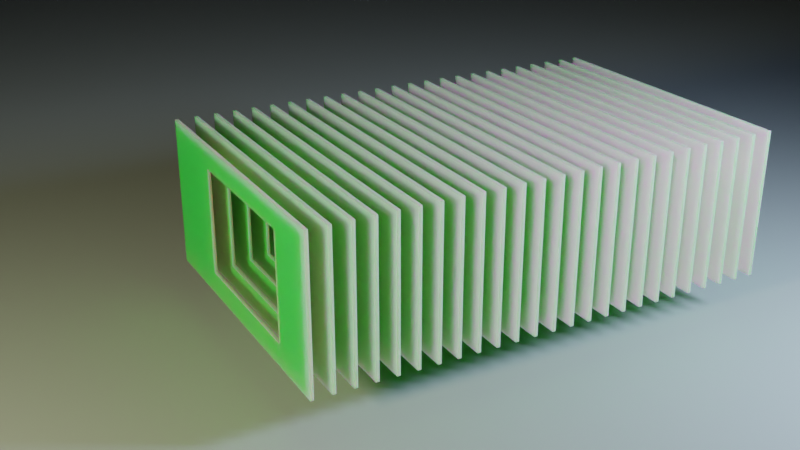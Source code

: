 # Source: blender_boat_nodes.blend  (saved by Blender 3.1.7; exported with 4.5.12 LTS)
import bpy
from mathutils import Matrix  # noqa: F401  (used for matrix-valued properties, if any)

bpy.ops.wm.read_factory_settings(use_empty=True)
scene = bpy.context.scene
scene.name = 'working'

# ---- collections
col_collection = bpy.data.collections.new('Collection'); scene.collection.children.link(col_collection)
col_chine_curves = bpy.data.collections.new('chine_curves'); col_collection.children.link(col_chine_curves)
col_longitudals = bpy.data.collections.new('longitudals'); col_collection.children.link(col_longitudals)
col_scene = bpy.data.collections.new('scene'); scene.collection.children.link(col_scene)

# ---- materials (node trees are filled in below, after node groups)
mat_hull_base = bpy.data.materials.new('hull_base')
mat_hull_base.diffuse_color = (0.8, 0.08261, 0.1065, 1.0)
mat_bulkhead = bpy.data.materials.new('bulkhead')
mat_bulkhead.diffuse_color = (0.07601, 0.8, 0.0598, 1.0)
mat_bulkhead_cutout = bpy.data.materials.new('bulkhead_cutout')
mat_bulkhead_cutout.diffuse_color = (0.4107, 0.8, 0.5041, 1.0)
mat_cutter = bpy.data.materials.new('cutter')
mat_cutter.alpha_threshold = 0.0
mat_cutter.diffuse_color = (0.663, 0.8, 0.05381, 1.0)
mat_cutter.line_color = (0.0, 0.0, 0.0, 1.0)
mat_longitudal = bpy.data.materials.new('longitudal')
mat_longitudal.diffuse_color = (0.2361, 0.7725, 0.8, 1.0)
mat_material_001 = bpy.data.materials.new('Material.001')
mat_material = bpy.data.materials.new('Material')
mat_backdrop_001 = bpy.data.materials.new('backdrop.001')
mat_backdrop_001.diffuse_color = (0.6, 0.6, 0.6, 1.0)

# ---- node groups
ng_combined_hull = bpy.data.node_groups.new('combined_hull', 'GeometryNodeTree')
_s = ng_combined_hull.interface.new_socket(name='Geometry', in_out='OUTPUT', socket_type='NodeSocketGeometry')
_s = ng_combined_hull.interface.new_socket(name='Geometry', in_out='INPUT', socket_type='NodeSocketGeometry')
ng_combined_hull.is_modifier = True
# nodes of 'combined_hull' reference scene objects; filled in after objects exist
ng_bulkhead_base = bpy.data.node_groups.new('bulkhead_base', 'GeometryNodeTree')
_s = ng_bulkhead_base.interface.new_socket(name='Geometry', in_out='OUTPUT', socket_type='NodeSocketGeometry')
_s = ng_bulkhead_base.interface.new_socket(name='Thickness', in_out='INPUT', socket_type='NodeSocketFloat')
_s.default_value = 0.2
_s = ng_bulkhead_base.interface.new_socket(name='Count', in_out='INPUT', socket_type='NodeSocketInt')
_s.min_value = 1
_s.max_value = 256
_s = ng_bulkhead_base.interface.new_socket(name='StartX', in_out='INPUT', socket_type='NodeSocketFloat')
_s.default_value = -6.0
_s = ng_bulkhead_base.interface.new_socket(name='Spacing', in_out='INPUT', socket_type='NodeSocketFloat')
_s = ng_bulkhead_base.interface.new_socket(name='Width', in_out='INPUT', socket_type='NodeSocketFloat')
_s.default_value = 5.0
_s = ng_bulkhead_base.interface.new_socket(name='Height', in_out='INPUT', socket_type='NodeSocketFloat')
_s.default_value = 3.0
ng_bulkhead_base.is_modifier = True
_N = ng_bulkhead_base.nodes; _L = ng_bulkhead_base.links
n0 = _N.new('GeometryNodeStoreNamedAttribute'); n0.name = 'Store Named Attribute'; n0.location = (-678, -1)
n0.data_type = 'FLOAT_VECTOR'
n0.domain = 'CORNER'
n0.inputs[2].default_value = 'uv_map'
n1 = _N.new('GeometryNodeTransform'); n1.name = 'Transform'; n1.location = (151, 325)
n1.inputs[1].default_value = (0.0, 0.2, 0.0)
n2 = _N.new('GeometryNodeSetMaterial'); n2.name = 'Set Material'; n2.location = (337, 402)
n2.inputs[2].default_value = mat_bulkhead
n3 = _N.new('GeometryNodeRealizeInstances'); n3.name = 'Realize Instances'; n3.location = (-41, 291)
n4 = _N.new('GeometryNodeInstanceOnPoints'); n4.name = 'Instance on Points'; n4.location = (-271, 277)
n5 = _N.new('GeometryNodeTransform'); n5.name = 'Transform.001'; n5.location = (-496, 99)
n5.inputs[1].default_value = (0.0, -0.4, 0.0)
n6 = _N.new('GeometryNodeViewer'); n6.name = 'Viewer'; n6.location = (-276, 383)
n6.domain = 'POINT'
n7 = _N.new('GeometryNodeMeshCube'); n7.name = 'Cube'; n7.location = (-703, -1)
n8 = _N.new('ShaderNodeCombineXYZ'); n8.name = 'Combine XYZ'; n8.location = (-910, 55)
n9 = _N.new('GeometryNodeMeshLine'); n9.name = 'Mesh Line'; n9.location = (-699, 324)
n10 = _N.new('NodeGroupInput'); n10.name = 'Group Input'; n10.location = (-1233, 263)
n11 = _N.new('GeometryNodeJoinGeometry'); n11.name = 'Join Geometry'; n11.location = (548, 431)
n12 = _N.new('NodeGroupOutput'); n12.name = 'Group Output'; n12.location = (759, 469)
n13 = _N.new('ShaderNodeCombineXYZ'); n13.name = 'Combine XYZ.001'; n13.location = (-956, 369)
n14 = _N.new('ShaderNodeCombineXYZ'); n14.name = 'Combine XYZ.002'; n14.location = (-898, 200)
_L.new(n1.outputs[0], n2.inputs[0])
_L.new(n9.outputs[0], n4.inputs[0])
_L.new(n9.outputs[0], n6.inputs[0])
_L.new(n4.outputs[0], n3.inputs[0])
_L.new(n3.outputs[0], n1.inputs[0])
_L.new(n11.outputs[0], n12.inputs[0])
_L.new(n5.outputs[0], n4.inputs[2])
_L.new(n0.outputs[0], n5.inputs[0])
_L.new(n2.outputs[0], n11.inputs[0])
_L.new(n10.outputs[0], n8.inputs[0])
_L.new(n10.outputs[4], n8.inputs[1])
_L.new(n10.outputs[5], n8.inputs[2])
_L.new(n8.outputs[0], n7.inputs[0])
_L.new(n10.outputs[1], n9.inputs[0])
_L.new(n13.outputs[0], n9.inputs[2])
_L.new(n10.outputs[2], n13.inputs[0])
_L.new(n10.outputs[3], n14.inputs[0])
_L.new(n14.outputs[0], n9.inputs[3])
_L.new(n7.outputs[0], n0.inputs[0])
_L.new(n7.outputs[1], n0.inputs[3])
n12.is_active_output = True
ng_bulkhead_cutout_core = bpy.data.node_groups.new('bulkhead_cutout_core', 'GeometryNodeTree')
_s = ng_bulkhead_cutout_core.interface.new_socket(name='Geometry', in_out='OUTPUT', socket_type='NodeSocketGeometry')
_s = ng_bulkhead_cutout_core.interface.new_socket(name='MyValue', in_out='OUTPUT', socket_type='NodeSocketInt')
_s = ng_bulkhead_cutout_core.interface.new_socket(name='Geometry', in_out='INPUT', socket_type='NodeSocketGeometry')
ng_bulkhead_cutout_core.is_modifier = True
# nodes of 'bulkhead_cutout_core' reference scene objects; filled in after objects exist
ng_hull_cut_curve = bpy.data.node_groups.new('hull_cut_curve', 'GeometryNodeTree')
_s = ng_hull_cut_curve.interface.new_socket(name='Curve', in_out='OUTPUT', socket_type='NodeSocketGeometry')
_s = ng_hull_cut_curve.interface.new_socket(name='Length', in_out='INPUT', socket_type='NodeSocketFloat')
_s.default_value = 1.5
_s.min_value = -1e+04
_s.max_value = 1e+04
_s = ng_hull_cut_curve.interface.new_socket(name='Width', in_out='INPUT', socket_type='NodeSocketFloat')
_s.default_value = 2.0
_s.min_value = -1e+04
_s.max_value = 1e+04
ng_hull_cut_curve.is_modifier = True
_N = ng_hull_cut_curve.nodes; _L = ng_hull_cut_curve.links
n0 = _N.new('GeometryNodeCurvePrimitiveBezierSegment'); n0.name = 'Bezier Segment'; n0.location = (487, 157)
n1 = _N.new('ShaderNodeCombineXYZ'); n1.name = 'Combine XYZ.001'; n1.location = (202, -289)
n2 = _N.new('ShaderNodeCombineXYZ'); n2.name = 'Combine XYZ'; n2.location = (239, 257)
n3 = _N.new('ShaderNodeCombineXYZ'); n3.name = 'Combine XYZ.003'; n3.location = (199, -48)
n4 = _N.new('ShaderNodeMath'); n4.name = 'Math.001'; n4.location = (-29, 308)
n4.operation = 'SUBTRACT'
n4.inputs[0].default_value = 0.0
n5 = _N.new('ShaderNodeMath'); n5.name = 'Math.003'; n5.location = (21, 109)
n5.operation = 'SUBTRACT'
n5.inputs[0].default_value = 0.0
n6 = _N.new('ShaderNodeMath'); n6.name = 'Math'; n6.location = (-289, 199)
n6.operation = 'MULTIPLY'
n7 = _N.new('NodeGroupOutput'); n7.name = 'Group Output'; n7.location = (735, 44)
n8 = _N.new('ShaderNodeCombineXYZ'); n8.name = 'Combine XYZ.002'; n8.location = (214, 109)
n9 = _N.new('NodeGroupInput'); n9.name = 'Group Input'; n9.location = (-640, 67)
n10 = _N.new('ShaderNodeMath'); n10.name = 'Math.002'; n10.location = (-300, -79)
n10.operation = 'MULTIPLY'
n10.inputs[0].default_value = 0.3
_L.new(n0.outputs[0], n7.inputs[0])
_L.new(n6.outputs[0], n4.inputs[1])
_L.new(n4.outputs[0], n2.inputs[0])
_L.new(n2.outputs[0], n0.inputs[1])
_L.new(n6.outputs[0], n1.inputs[0])
_L.new(n1.outputs[0], n0.inputs[4])
_L.new(n8.outputs[0], n0.inputs[2])
_L.new(n3.outputs[0], n0.inputs[3])
_L.new(n10.outputs[0], n3.inputs[0])
_L.new(n10.outputs[0], n5.inputs[1])
_L.new(n5.outputs[0], n8.inputs[0])
_L.new(n9.outputs[1], n8.inputs[1])
_L.new(n9.outputs[1], n3.inputs[1])
_L.new(n9.outputs[0], n10.inputs[1])
_L.new(n9.outputs[0], n6.inputs[1])
n7.is_active_output = True
ng_hull_curve_cutter = bpy.data.node_groups.new('hull_curve_cutter', 'GeometryNodeTree')
_s = ng_hull_curve_cutter.interface.new_socket(name='Instances', in_out='OUTPUT', socket_type='NodeSocketGeometry')
_s = ng_hull_curve_cutter.interface.new_socket(name='Length', in_out='INPUT', socket_type='NodeSocketFloat')
_s.default_value = 1.5
_s.min_value = -1e+04
_s.max_value = 1e+04
_s = ng_hull_curve_cutter.interface.new_socket(name='Width', in_out='INPUT', socket_type='NodeSocketFloat')
_s.default_value = 2.0
_s.min_value = -1e+04
_s.max_value = 1e+04
_s = ng_hull_curve_cutter.interface.new_socket(name='Thickness', in_out='INPUT', socket_type='NodeSocketFloat')
_s.subtype = 'DISTANCE'
_s.default_value = 1.7
_s.min_value = 0.0
_s = ng_hull_curve_cutter.interface.new_socket(name='Height', in_out='INPUT', socket_type='NodeSocketFloat')
_s.subtype = 'DISTANCE'
_s.default_value = 4.0
_s.min_value = 0.0
_s = ng_hull_curve_cutter.interface.new_socket(name='Degrees', in_out='INPUT', socket_type='NodeSocketFloat')
_s.default_value = 0.5
_s.min_value = -1e+04
_s.max_value = 1e+04
ng_hull_curve_cutter.is_modifier = True
_N = ng_hull_curve_cutter.nodes; _L = ng_hull_curve_cutter.links
n0 = _N.new('GeometryNodeStoreNamedAttribute'); n0.name = 'Store Named Attribute'; n0.location = (-765, -387)
n0.data_type = 'FLOAT_VECTOR'
n0.domain = 'CORNER'
n0.inputs[2].default_value = 'uv_map'
n1 = _N.new('GeometryNodeMeshGrid'); n1.name = 'Grid'; n1.location = (-790, -387)
n1.inputs[2].default_value = 2
n1.inputs[3].default_value = 2
n2 = _N.new('GeometryNodeTransform'); n2.name = 'Transform'; n2.location = (-129, 409)
n3 = _N.new('ShaderNodeMath'); n3.name = 'Math.001'; n3.location = (-686, 114)
n3.operation = 'RADIANS'
n4 = _N.new('ShaderNodeCombineXYZ'); n4.name = 'Combine XYZ.001'; n4.location = (-470, 100)
n5 = _N.new('GeometryNodeCurveToMesh'); n5.name = 'Curve to Mesh.001'; n5.location = (335, 152)
n5.inputs[3].default_value = True
n6 = _N.new('GeometryNodeSetMaterial'); n6.name = 'Set Material.001'; n6.location = (524, 161)
n6.inputs[2].default_value = mat_cutter
n7 = _N.new('GeometryNodeGeometryToInstance'); n7.name = 'Geometry to Instance'; n7.location = (758, -7)
n8 = _N.new('GeometryNodeMeshToCurve'); n8.name = 'Mesh to Curve'; n8.location = (-86, -78)
n9 = _N.new('NodeGroupOutput'); n9.name = 'Group Output'; n9.location = (968, 11)
n10 = _N.new('ShaderNodeMath'); n10.name = 'Math'; n10.location = (-688, -161)
n10.operation = 'MULTIPLY'
n10.inputs[1].default_value = -0.5
n11 = _N.new('GeometryNodeTransform'); n11.name = 'Transform.001'; n11.location = (-268, -296)
n11.inputs[2].default_value = (0.0, 3.142, 0.0)
n12 = _N.new('ShaderNodeCombineXYZ'); n12.name = 'Combine XYZ'; n12.location = (-468, -186)
n13 = _N.new('NodeGroupInput'); n13.name = 'Group Input'; n13.location = (-1228, -109)
n14 = _N.new('GeometryNodeGroup'); n14.name = 'Group'; n14.location = (-679, 276)
n14.label = 'hull_cut_curve'
n14.width = 246
n14.node_tree = ng_hull_cut_curve
n15 = _N.new('GeometryNodeInputNamedAttribute'); n15.name = 'Named Attribute'; n15.location = (310, 152)
n15.inputs[0].default_value = 'radius'
n16 = _N.new('GeometryNodeSwitch'); n16.name = 'Switch'; n16.location = (310, 152)
n16.input_type = 'FLOAT'
n16.inputs[1].default_value = 1.0
_L.new(n13.outputs[1], n14.inputs[1])
_L.new(n13.outputs[0], n14.inputs[0])
_L.new(n13.outputs[2], n1.inputs[0])
_L.new(n13.outputs[3], n1.inputs[1])
_L.new(n7.outputs[0], n9.inputs[0])
_L.new(n13.outputs[4], n3.inputs[0])
_L.new(n0.outputs[0], n11.inputs[0])
_L.new(n11.outputs[0], n8.inputs[0])
_L.new(n12.outputs[0], n11.inputs[1])
_L.new(n10.outputs[0], n12.inputs[0])
_L.new(n14.outputs[0], n2.inputs[0])
_L.new(n4.outputs[0], n2.inputs[2])
_L.new(n3.outputs[0], n4.inputs[0])
_L.new(n2.outputs[0], n5.inputs[0])
_L.new(n8.outputs[0], n5.inputs[1])
_L.new(n5.outputs[0], n6.inputs[0])
_L.new(n6.outputs[0], n7.inputs[0])
_L.new(n13.outputs[2], n10.inputs[0])
_L.new(n1.outputs[0], n0.inputs[0])
_L.new(n1.outputs[1], n0.inputs[3])
_L.new(n15.outputs[1], n16.inputs[0])
_L.new(n15.outputs[0], n16.inputs[2])
_L.new(n16.outputs[0], n5.inputs[2])
n9.is_active_output = True
ng_hull_cutter_double = bpy.data.node_groups.new('hull_cutter_double', 'GeometryNodeTree')
_s = ng_hull_cutter_double.interface.new_socket(name='Geometry', in_out='OUTPUT', socket_type='NodeSocketGeometry')
_s = ng_hull_cutter_double.interface.new_socket(name='Length', in_out='INPUT', socket_type='NodeSocketFloat')
_s.default_value = 12.0
_s.min_value = 0.1
_s = ng_hull_cutter_double.interface.new_socket(name='Width', in_out='INPUT', socket_type='NodeSocketFloat')
_s.default_value = 2.6
_s.min_value = 0.1
_s = ng_hull_cutter_double.interface.new_socket(name='Thickness', in_out='INPUT', socket_type='NodeSocketFloat')
_s.default_value = 2.0
_s = ng_hull_cutter_double.interface.new_socket(name='rotation', in_out='INPUT', socket_type='NodeSocketFloat')
_s = ng_hull_cutter_double.interface.new_socket(name='Y_Offset', in_out='INPUT', socket_type='NodeSocketFloat')
_s = ng_hull_cutter_double.interface.new_socket(name='Height', in_out='INPUT', socket_type='NodeSocketFloat')
_s.default_value = 4.0
ng_hull_cutter_double.is_modifier = True
_N = ng_hull_cutter_double.nodes; _L = ng_hull_cutter_double.links
n0 = _N.new('ShaderNodeCombineXYZ'); n0.name = 'Combine XYZ'; n0.location = (65, 99)
n1 = _N.new('ShaderNodeCombineXYZ'); n1.name = 'Combine XYZ.001'; n1.location = (66, -43)
n2 = _N.new('ShaderNodeMath'); n2.name = 'Math'; n2.location = (-144, -19)
n2.operation = 'SUBTRACT'
n2.inputs[0].default_value = 0.0
n3 = _N.new('NodeGroupOutput'); n3.name = 'Group Output'; n3.location = (1095, 13)
n4 = _N.new('GeometryNodeTransform'); n4.name = 'Transform'; n4.location = (443, 226)
n4.inputs[2].default_value = (0.0, 0.0, 3.142)
n5 = _N.new('GeometryNodeGroup'); n5.name = 'Group.002'; n5.location = (-61, 347)
n5.width = 280
n5.node_tree = ng_hull_curve_cutter
n6 = _N.new('GeometryNodeJoinGeometry'); n6.name = 'Join Geometry'; n6.location = (817, -14)
n7 = _N.new('GeometryNodeTransform'); n7.name = 'Transform.001'; n7.location = (521, -152)
n8 = _N.new('NodeGroupInput'); n8.name = 'Group Input'; n8.location = (-683, 60)
n9 = _N.new('GeometryNodeGroup'); n9.name = 'Group.001'; n9.location = (-183, -230)
n9.width = 280
n9.node_tree = ng_hull_curve_cutter
_L.new(n8.outputs[3], n9.inputs[4])
_L.new(n6.outputs[0], n3.inputs[0])
_L.new(n7.outputs[0], n6.inputs[0])
_L.new(n5.outputs[0], n4.inputs[0])
_L.new(n8.outputs[0], n5.inputs[0])
_L.new(n8.outputs[3], n5.inputs[4])
_L.new(n8.outputs[2], n5.inputs[2])
_L.new(n8.outputs[5], n5.inputs[3])
_L.new(n0.outputs[0], n4.inputs[1])
_L.new(n8.outputs[4], n0.inputs[1])
_L.new(n9.outputs[0], n7.inputs[0])
_L.new(n2.outputs[0], n1.inputs[1])
_L.new(n8.outputs[1], n5.inputs[1])
_L.new(n8.outputs[0], n9.inputs[0])
_L.new(n8.outputs[1], n9.inputs[1])
_L.new(n8.outputs[2], n9.inputs[2])
_L.new(n8.outputs[5], n9.inputs[3])
_L.new(n8.outputs[4], n2.inputs[1])
_L.new(n1.outputs[0], n7.inputs[1])
_L.new(n4.outputs[0], n6.inputs[0])
n3.is_active_output = True
ng_geometry_nodes_001 = bpy.data.node_groups.new('Geometry Nodes.001', 'GeometryNodeTree')
_s = ng_geometry_nodes_001.interface.new_socket(name='Geometry', in_out='OUTPUT', socket_type='NodeSocketGeometry')
_s = ng_geometry_nodes_001.interface.new_socket(name='Geometry', in_out='INPUT', socket_type='NodeSocketGeometry')
ng_geometry_nodes_001.is_modifier = True
# nodes of 'Geometry Nodes.001' reference scene objects; filled in after objects exist
ng_hull_base = bpy.data.node_groups.new('hull_base', 'GeometryNodeTree')
_s = ng_hull_base.interface.new_socket(name='Mesh', in_out='OUTPUT', socket_type='NodeSocketGeometry')
_s = ng_hull_base.interface.new_socket(name='Geometry', in_out='OUTPUT', socket_type='NodeSocketGeometry')
_s = ng_hull_base.interface.new_socket(name='Size', in_out='INPUT', socket_type='NodeSocketVector')
_s.subtype = 'TRANSLATION'
_s.default_value = (1.0, 1.0, 1.0)
_s.min_value = 0.0
ng_hull_base.is_modifier = True
_N = ng_hull_base.nodes; _L = ng_hull_base.links
n0 = _N.new('GeometryNodeStoreNamedAttribute'); n0.name = 'Store Named Attribute'; n0.location = (-125, 172)
n0.data_type = 'FLOAT_VECTOR'
n0.domain = 'CORNER'
n0.inputs[2].default_value = 'uv_map'
n1 = _N.new('NodeGroupInput'); n1.name = 'Group Input'; n1.location = (-398, 131)
n1.label = 'hull_base'
n2 = _N.new('GeometryNodeMeshCube'); n2.name = 'Cube'; n2.location = (-150, 172)
n3 = _N.new('NodeGroupOutput'); n3.name = 'Group Output'; n3.location = (252, 92)
n4 = _N.new('GeometryNodeSetMaterial'); n4.name = 'Set Material'; n4.location = (49, 177)
n4.inputs[2].default_value = mat_hull_base
_L.new(n1.outputs[0], n2.inputs[0])
_L.new(n4.outputs[0], n3.inputs[0])
_L.new(n0.outputs[0], n4.inputs[0])
_L.new(n2.outputs[0], n0.inputs[0])
_L.new(n2.outputs[1], n0.inputs[3])
n3.is_active_output = True
ng_geometry_nodes = bpy.data.node_groups.new('Geometry Nodes', 'GeometryNodeTree')
_s = ng_geometry_nodes.interface.new_socket(name='Geometry', in_out='OUTPUT', socket_type='NodeSocketGeometry')
_s = ng_geometry_nodes.interface.new_socket(name='Geometry', in_out='INPUT', socket_type='NodeSocketGeometry')
ng_geometry_nodes.is_modifier = True
_N = ng_geometry_nodes.nodes; _L = ng_geometry_nodes.links
n0 = _N.new('NodeGroupOutput'); n0.name = 'Group Output'; n0.location = (200, 0)
n1 = _N.new('GeometryNodeGroup'); n1.name = 'Group'; n1.location = (-174, 107)
n1.node_tree = ng_hull_base
n1.inputs[0].default_value = (12.0, 4.0, 3.0)
_L.new(n1.outputs[0], n0.inputs[0])
n0.is_active_output = True
ng_geometry_nodes_002 = bpy.data.node_groups.new('Geometry Nodes.002', 'GeometryNodeTree')
_s = ng_geometry_nodes_002.interface.new_socket(name='Geometry', in_out='OUTPUT', socket_type='NodeSocketGeometry')
_s = ng_geometry_nodes_002.interface.new_socket(name='Geometry', in_out='INPUT', socket_type='NodeSocketGeometry')
_s = ng_geometry_nodes_002.interface.new_socket(name='Length', in_out='INPUT', socket_type='NodeSocketFloat')
_s.default_value = 1.5
_s.min_value = -1e+04
_s.max_value = 1e+04
_s = ng_geometry_nodes_002.interface.new_socket(name='Width', in_out='INPUT', socket_type='NodeSocketFloat')
_s.default_value = 2.0
_s.min_value = -1e+04
_s.max_value = 1e+04
ng_geometry_nodes_002.is_modifier = True
_N = ng_geometry_nodes_002.nodes; _L = ng_geometry_nodes_002.links
n0 = _N.new('GeometryNodeStoreNamedAttribute'); n0.name = 'Store Named Attribute'; n0.location = (-237, -131)
n0.data_type = 'FLOAT_VECTOR'
n0.domain = 'CORNER'
n0.inputs[2].default_value = 'uv_map'
n1 = _N.new('NodeGroupInput'); n1.name = 'Group Input'; n1.location = (-389, 10)
n2 = _N.new('NodeGroupOutput'); n2.name = 'Group Output'; n2.location = (352, 43)
n3 = _N.new('GeometryNodeCurveToMesh'); n3.name = 'Curve to Mesh'; n3.location = (132, 50)
n4 = _N.new('GeometryNodeGroup'); n4.name = 'Group'; n4.location = (-159, 97)
n4.node_tree = ng_hull_cut_curve
n5 = _N.new('GeometryNodeCurvePrimitiveCircle'); n5.name = 'Curve Circle'; n5.location = (-84, -68)
n6 = _N.new('GeometryNodeMeshGrid'); n6.name = 'Grid'; n6.location = (-262, -131)
n7 = _N.new('GeometryNodeInputNamedAttribute'); n7.name = 'Named Attribute'; n7.location = (107, 50)
n7.inputs[0].default_value = 'radius'
n8 = _N.new('GeometryNodeSwitch'); n8.name = 'Switch'; n8.location = (107, 50)
n8.input_type = 'FLOAT'
n8.inputs[1].default_value = 1.0
_L.new(n3.outputs[0], n2.inputs[0])
_L.new(n1.outputs[1], n4.inputs[0])
_L.new(n1.outputs[2], n4.inputs[1])
_L.new(n4.outputs[0], n3.inputs[0])
_L.new(n5.outputs[0], n3.inputs[1])
_L.new(n6.outputs[0], n0.inputs[0])
_L.new(n6.outputs[1], n0.inputs[3])
_L.new(n7.outputs[1], n8.inputs[0])
_L.new(n7.outputs[0], n8.inputs[2])
_L.new(n8.outputs[0], n3.inputs[2])
n2.is_active_output = True
ng_hull_cutter_single = bpy.data.node_groups.new('hull_cutter_single', 'GeometryNodeTree')
_s = ng_hull_cutter_single.interface.new_socket(name='Geometry', in_out='OUTPUT', socket_type='NodeSocketGeometry')
_s = ng_hull_cutter_single.interface.new_socket(name='Length', in_out='INPUT', socket_type='NodeSocketFloat')
_s.default_value = 12.0
_s.min_value = 0.1
_s = ng_hull_cutter_single.interface.new_socket(name='Width', in_out='INPUT', socket_type='NodeSocketFloat')
_s.default_value = 2.6
_s.min_value = 0.1
_s = ng_hull_cutter_single.interface.new_socket(name='Height', in_out='INPUT', socket_type='NodeSocketFloat')
_s.default_value = 4.0
_s = ng_hull_cutter_single.interface.new_socket(name='Thickness', in_out='INPUT', socket_type='NodeSocketFloat')
_s.default_value = 2.0
_s = ng_hull_cutter_single.interface.new_socket(name='Y_Offset', in_out='INPUT', socket_type='NodeSocketFloat')
_s = ng_hull_cutter_single.interface.new_socket(name='rotation', in_out='INPUT', socket_type='NodeSocketFloat')
ng_hull_cutter_single.is_modifier = True
_N = ng_hull_cutter_single.nodes; _L = ng_hull_cutter_single.links
n0 = _N.new('NodeGroupOutput'); n0.name = 'Group Output'; n0.location = (1095, 13)
n1 = _N.new('GeometryNodeJoinGeometry'); n1.name = 'Join Geometry'; n1.location = (817, -14)
n2 = _N.new('NodeGroupInput'); n2.name = 'Group Input'; n2.location = (-617, -50)
n3 = _N.new('ShaderNodeMath'); n3.name = 'Math'; n3.location = (-40, -328)
n3.operation = 'SUBTRACT'
n3.inputs[0].default_value = 0.0
n4 = _N.new('ShaderNodeCombineXYZ'); n4.name = 'Combine XYZ.001'; n4.location = (179, -328)
n5 = _N.new('GeometryNodeTransform'); n5.name = 'Transform.001'; n5.location = (555, -129)
n6 = _N.new('GeometryNodeGroup'); n6.name = 'Group.001'; n6.location = (42, -69)
n6.width = 280
n6.node_tree = ng_hull_curve_cutter
_L.new(n2.outputs[0], n6.inputs[0])
_L.new(n2.outputs[5], n6.inputs[4])
_L.new(n1.outputs[0], n0.inputs[0])
_L.new(n3.outputs[0], n4.inputs[1])
_L.new(n2.outputs[1], n6.inputs[1])
_L.new(n2.outputs[3], n6.inputs[2])
_L.new(n2.outputs[2], n6.inputs[3])
_L.new(n2.outputs[4], n3.inputs[1])
_L.new(n4.outputs[0], n5.inputs[1])
_L.new(n6.outputs[0], n5.inputs[0])
_L.new(n5.outputs[0], n1.inputs[0])
n0.is_active_output = True
ng_nodegroup = bpy.data.node_groups.new('NodeGroup', 'GeometryNodeTree')
_s = ng_nodegroup.interface.new_socket(name='Geometry', in_out='OUTPUT', socket_type='NodeSocketGeometry')
_s = ng_nodegroup.interface.new_socket(name='Instance', in_out='INPUT', socket_type='NodeSocketGeometry')
_s = ng_nodegroup.interface.new_socket(name='Width', in_out='INPUT', socket_type='NodeSocketFloat')
_s.default_value = 0.5
_s = ng_nodegroup.interface.new_socket(name='Thickness', in_out='INPUT', socket_type='NodeSocketFloat')
_s.default_value = 0.2
_s = ng_nodegroup.interface.new_socket(name='count', in_out='INPUT', socket_type='NodeSocketInt')
_s = ng_nodegroup.interface.new_socket(name='vert_offset', in_out='INPUT', socket_type='NodeSocketFloat')
_s = ng_nodegroup.interface.new_socket(name='vert_spacing', in_out='INPUT', socket_type='NodeSocketFloat')
ng_nodegroup.is_modifier = True
_N = ng_nodegroup.nodes; _L = ng_nodegroup.links
n0 = _N.new('GeometryNodeStoreNamedAttribute'); n0.name = 'Store Named Attribute'; n0.location = (-790, 639)
n0.data_type = 'FLOAT_VECTOR'
n0.domain = 'CORNER'
n0.inputs[2].default_value = 'uv_map'
n1 = _N.new('GeometryNodeMeshGrid'); n1.name = 'Grid.001'; n1.location = (-815, 639)
n1.inputs[2].default_value = 2
n1.inputs[3].default_value = 2
n2 = _N.new('ShaderNodeMath'); n2.name = 'Math.001'; n2.location = (-695, 460)
n2.operation = 'ABSOLUTE'
n3 = _N.new('NodeGroupInput'); n3.name = 'Group Input'; n3.location = (-1475, 294)
n4 = _N.new('ShaderNodeMath'); n4.name = 'Math'; n4.location = (-935, 464)
n4.operation = 'DIVIDE'
n4.inputs[1].default_value = 2.0
n5 = _N.new('GeometryNodeGroup'); n5.name = 'Group'; n5.location = (-199, 687)
n5.width = 229
n5.node_tree = ng_hull_cut_curve
n5.inputs[0].default_value = 12.0
n5.inputs[1].default_value = 2.6
n6 = _N.new('GeometryNodeMeshLine'); n6.name = 'Mesh Line'; n6.location = (-138, -52)
n7 = _N.new('ShaderNodeCombineXYZ'); n7.name = 'Combine XYZ.001'; n7.location = (-397, -170)
n8 = _N.new('GeometryNodeRealizeInstances'); n8.name = 'Realize Instances'; n8.location = (844, 295)
n9 = _N.new('GeometryNodeInstanceOnPoints'); n9.name = 'Instance on Points'; n9.location = (514, 154)
n10 = _N.new('NodeGroupOutput'); n10.name = 'Group Output'; n10.location = (1170, 124)
n11 = _N.new('GeometryNodeSetMaterial'); n11.name = 'Set Material.001'; n11.location = (929, 111)
n11.inputs[2].default_value = mat_longitudal
n12 = _N.new('GeometryNodeCurveToMesh'); n12.name = 'Curve to Mesh.002'; n12.location = (221, 444)
n12.inputs[3].default_value = True
n13 = _N.new('GeometryNodeMeshToCurve'); n13.name = 'Mesh to Curve.001'; n13.location = (-27, 312)
n14 = _N.new('GeometryNodeTransform'); n14.name = 'Transform.002'; n14.location = (-248, 442)
n14.inputs[3].default_value = (-1.0, 1.0, 1.0)
n15 = _N.new('GeometryNodeViewer'); n15.name = 'Viewer'; n15.location = (-40, 435)
n15.domain = 'POINT'
n16 = _N.new('ShaderNodeCombineXYZ'); n16.name = 'Combine XYZ'; n16.location = (-475, 366)
n17 = _N.new('GeometryNodeInputNamedAttribute'); n17.name = 'Named Attribute'; n17.location = (196, 444)
n17.inputs[0].default_value = 'radius'
n18 = _N.new('GeometryNodeSwitch'); n18.name = 'Switch'; n18.location = (196, 444)
n18.input_type = 'FLOAT'
n18.inputs[1].default_value = 1.0
_L.new(n6.outputs[0], n9.inputs[0])
_L.new(n0.outputs[0], n14.inputs[0])
_L.new(n14.outputs[0], n13.inputs[0])
_L.new(n11.outputs[0], n10.inputs[0])
_L.new(n3.outputs[2], n1.inputs[1])
_L.new(n3.outputs[1], n1.inputs[0])
_L.new(n3.outputs[3], n6.inputs[0])
_L.new(n4.outputs[0], n2.inputs[0])
_L.new(n7.outputs[0], n6.inputs[3])
_L.new(n3.outputs[5], n7.inputs[2])
_L.new(n2.outputs[0], n16.inputs[0])
_L.new(n3.outputs[1], n4.inputs[0])
_L.new(n12.outputs[0], n9.inputs[2])
_L.new(n5.outputs[0], n12.inputs[0])
_L.new(n13.outputs[0], n12.inputs[1])
_L.new(n16.outputs[0], n14.inputs[1])
_L.new(n14.outputs[0], n15.inputs[0])
_L.new(n3.outputs[4], n16.inputs[1])
_L.new(n9.outputs[0], n11.inputs[0])
_L.new(n1.outputs[0], n0.inputs[0])
_L.new(n1.outputs[1], n0.inputs[3])
_L.new(n17.outputs[1], n18.inputs[0])
_L.new(n17.outputs[0], n18.inputs[2])
_L.new(n18.outputs[0], n12.inputs[2])
n10.is_active_output = True

# ---- material node trees
mat_hull_base.use_nodes = True; mat_hull_base.node_tree.nodes.clear()
_N = mat_hull_base.node_tree.nodes; _L = mat_hull_base.node_tree.links
n0 = _N.new('ShaderNodeOutputMaterial'); n0.name = 'Material Output'; n0.location = (466, 329)
n1 = _N.new('ShaderNodeVolumeScatter'); n1.name = 'Volume Scatter'; n1.location = (209, 197)
n1.width = 140
n1.inputs[1].default_value = 6.3
n2 = _N.new('ShaderNodeBsdfPrincipled'); n2.name = 'Principled BSDF'; n2.location = (-139, 315)
n2.distribution = 'GGX'
n2.subsurface_method = 'RANDOM_WALK_SKIN'
n2.inputs[0].default_value = (0.8, 0.1221, 0.5118, 1.0)
n2.inputs[3].default_value = 1.45
n2.inputs[4].default_value = 0.4
n2.inputs[8].default_value = 1.0
n2.inputs[9].default_value = (1.2, 0.2, 0.1)
n2.inputs[10].default_value = 1.0
n2.inputs[27].default_value = (0.0, 0.0, 0.0, 1.0)
n2.inputs[28].default_value = 1.0
_L.new(n2.outputs[0], n0.inputs[0])
n0.is_active_output = True
mat_bulkhead.use_nodes = True; mat_bulkhead.node_tree.nodes.clear()
_N = mat_bulkhead.node_tree.nodes; _L = mat_bulkhead.node_tree.links
n0 = _N.new('ShaderNodeBsdfPrincipled'); n0.name = 'Principled BSDF'; n0.location = (10, 300)
n0.distribution = 'GGX'
n0.subsurface_method = 'RANDOM_WALK_SKIN'
n0.inputs[0].default_value = (0.1353, 0.8, 0.09975, 1.0)
n0.inputs[3].default_value = 1.45
n0.inputs[8].default_value = 1.0
n0.inputs[10].default_value = 1.0
n0.inputs[27].default_value = (0.0, 0.0, 0.0, 1.0)
n0.inputs[28].default_value = 1.0
n1 = _N.new('ShaderNodeOutputMaterial'); n1.name = 'Material Output'; n1.location = (300, 300)
_L.new(n0.outputs[0], n1.inputs[0])
n1.is_active_output = True
mat_bulkhead_cutout.use_nodes = True; mat_bulkhead_cutout.node_tree.nodes.clear()
_N = mat_bulkhead_cutout.node_tree.nodes; _L = mat_bulkhead_cutout.node_tree.links
n0 = _N.new('ShaderNodeBsdfPrincipled'); n0.name = 'Principled BSDF'; n0.location = (10, 300)
n0.distribution = 'GGX'
n0.subsurface_method = 'RANDOM_WALK_SKIN'
n0.inputs[0].default_value = (0.4741, 0.8, 0.4356, 1.0)
n0.inputs[3].default_value = 1.45
n0.inputs[8].default_value = 1.0
n0.inputs[10].default_value = 1.0
n0.inputs[27].default_value = (0.0, 0.0, 0.0, 1.0)
n0.inputs[28].default_value = 1.0
n1 = _N.new('ShaderNodeOutputMaterial'); n1.name = 'Material Output'; n1.location = (300, 300)
_L.new(n0.outputs[0], n1.inputs[0])
n1.is_active_output = True
mat_cutter.use_nodes = True; mat_cutter.node_tree.nodes.clear()
_N = mat_cutter.node_tree.nodes; _L = mat_cutter.node_tree.links
n0 = _N.new('ShaderNodeOutputMaterial'); n0.name = 'Material Output'; n0.location = (300, 300)
n1 = _N.new('ShaderNodeBsdfPrincipled'); n1.name = 'Principled BSDF'; n1.location = (10, 300)
n1.distribution = 'GGX'
n1.subsurface_method = 'BURLEY'
n1.inputs[0].default_value = (0.7786, 0.8, 0.1275, 1.0)
n1.inputs[2].default_value = 0.4
n1.inputs[3].default_value = 1.45
n1.inputs[8].default_value = 1.0
n1.inputs[10].default_value = 1.0
n1.inputs[27].default_value = (0.0, 0.0, 0.0, 1.0)
n1.inputs[28].default_value = 1.0
_L.new(n1.outputs[0], n0.inputs[0])
n0.is_active_output = True
mat_longitudal.use_nodes = True; mat_longitudal.node_tree.nodes.clear()
_N = mat_longitudal.node_tree.nodes; _L = mat_longitudal.node_tree.links
n0 = _N.new('ShaderNodeBsdfPrincipled'); n0.name = 'Principled BSDF'; n0.location = (10, 300)
n0.distribution = 'GGX'
n0.subsurface_method = 'RANDOM_WALK_SKIN'
n0.inputs[0].default_value = (0.08819, 0.7368, 0.8, 1.0)
n0.inputs[3].default_value = 1.45
n0.inputs[8].default_value = 1.0
n0.inputs[10].default_value = 1.0
n0.inputs[27].default_value = (0.0, 0.0, 0.0, 1.0)
n0.inputs[28].default_value = 1.0
n1 = _N.new('ShaderNodeOutputMaterial'); n1.name = 'Material Output'; n1.location = (300, 300)
_L.new(n0.outputs[0], n1.inputs[0])
n1.is_active_output = True
mat_material_001.use_nodes = True; mat_material_001.node_tree.nodes.clear()
_N = mat_material_001.node_tree.nodes; _L = mat_material_001.node_tree.links
n0 = _N.new('ShaderNodeBsdfPrincipled'); n0.name = 'Principled BSDF'; n0.location = (10, 300)
n0.distribution = 'GGX'
n0.subsurface_method = 'RANDOM_WALK_SKIN'
n0.inputs[3].default_value = 1.45
n0.inputs[27].default_value = (0.5733, 0.7626, 1.0, 1.0)
n0.inputs[28].default_value = 100.0
n1 = _N.new('ShaderNodeOutputMaterial'); n1.name = 'Material Output'; n1.location = (300, 300)
_L.new(n0.outputs[0], n1.inputs[0])
n1.is_active_output = True
mat_material.use_nodes = True; mat_material.node_tree.nodes.clear()
_N = mat_material.node_tree.nodes; _L = mat_material.node_tree.links
n0 = _N.new('ShaderNodeBsdfPrincipled'); n0.name = 'Principled BSDF'; n0.location = (10, 300)
n0.distribution = 'GGX'
n0.subsurface_method = 'RANDOM_WALK_SKIN'
n0.inputs[3].default_value = 1.45
n0.inputs[27].default_value = (0.991, 1.0, 0.6225, 1.0)
n0.inputs[28].default_value = 100.0
n1 = _N.new('ShaderNodeOutputMaterial'); n1.name = 'Material Output'; n1.location = (300, 300)
_L.new(n0.outputs[0], n1.inputs[0])
n1.is_active_output = True
mat_backdrop_001.use_nodes = True; mat_backdrop_001.node_tree.nodes.clear()
_N = mat_backdrop_001.node_tree.nodes; _L = mat_backdrop_001.node_tree.links
n0 = _N.new('ShaderNodeBsdfPrincipled'); n0.name = 'Principled BSDF'; n0.location = (10, 300)
n0.distribution = 'GGX'
n0.subsurface_method = 'RANDOM_WALK_SKIN'
n0.inputs[0].default_value = (0.6, 0.6, 0.6, 1.0)
n0.inputs[3].default_value = 1.45
n0.inputs[11].default_value = 0.67
n0.inputs[13].default_value = 0.277
n0.inputs[27].default_value = (0.0, 0.0, 0.0, 1.0)
n0.inputs[28].default_value = 1.0
n1 = _N.new('ShaderNodeOutputMaterial'); n1.name = 'Material Output'; n1.location = (300, 300)
_L.new(n0.outputs[0], n1.inputs[0])
n1.is_active_output = True

# ---- world
world_world = bpy.data.worlds.new('World'); scene.world = world_world
world_world.use_nodes = True; world_world.node_tree.nodes.clear()
_N = world_world.node_tree.nodes; _L = world_world.node_tree.links
n0 = _N.new('ShaderNodeOutputWorld'); n0.name = 'World Output'; n0.location = (300, 300)
n1 = _N.new('ShaderNodeBackground'); n1.name = 'Background'; n1.location = (10, 300)
n2 = _N.new('ShaderNodeRGB'); n2.name = 'RGB'; n2.location = (-190, 275)
n2.outputs[0].default_value = (0.0, 0.0, 0.0, 1.0)
_L.new(n1.outputs[0], n0.inputs[0])
_L.new(n2.outputs[0], n1.inputs[0])
n0.is_active_output = True
world_world.color = (0.05088, 0.05088, 0.05088)
world_world.use_sun_shadow = False
world_world.sun_shadow_jitter_overblur = 0.0

# ---- cameras
cam_camera = bpy.data.cameras.new('Camera')
cam_camera.clip_end = 100.0
cam_camera.ortho_scale = 7.314

# ---- meshes
me_cube_002 = bpy.data.meshes.new('Cube.002')
me_cube_002.from_pydata([(-1.0, -1.0, -1.0), (-1.0, -1.0, 1.0), (-1.0, 1.0, -1.0), (-1.0, 1.0, 1.0), (1.0, -1.0, -1.0), (1.0, -1.0, 1.0), (1.0, 1.0, -1.0), (1.0, 1.0, 1.0)], [], [(0, 1, 3, 2), (2, 3, 7, 6), (6, 7, 5, 4), (4, 5, 1, 0), (2, 6, 4, 0), (7, 3, 1, 5)])
_uv = me_cube_002.uv_layers.new(name='UVMap')
_uv.uv.foreach_set('vector', [0.375, 0.0, 0.625, 0.0, 0.625, 0.25, 0.375, 0.25, 0.375, 0.25, 0.625, 0.25, 0.625, 0.5, 0.375, 0.5, 0.375, 0.5, 0.625, 0.5, 0.625, 0.75, 0.375, 0.75, 0.375, 0.75, 0.625, 0.75, 0.625, 1.0, 0.375, 1.0, 0.125, 0.5, 0.375, 0.5, 0.375, 0.75, 0.125, 0.75, 0.625, 0.5, 0.875, 0.5, 0.875, 0.75, 0.625, 0.75])
me_cube_002.materials.append(mat_hull_base)
me_cube_002.materials.append(mat_bulkhead)
me_cube_002.use_remesh_fix_poles = True
me_cube_002.use_remesh_preserve_attributes = False
me_cube_002.update()
me_cube_004 = bpy.data.meshes.new('Cube.004')
me_cube_004.from_pydata([(-1.0, -1.0, -1.0), (-1.0, -1.0, 1.0), (-1.0, 1.0, -1.0), (-1.0, 1.0, 1.0), (1.0, -1.0, -1.0), (1.0, -1.0, 1.0), (1.0, 1.0, -1.0), (1.0, 1.0, 1.0)], [], [(0, 1, 3, 2), (2, 3, 7, 6), (6, 7, 5, 4), (4, 5, 1, 0), (2, 6, 4, 0), (7, 3, 1, 5)])
_uv = me_cube_004.uv_layers.new(name='UVMap')
_uv.uv.foreach_set('vector', [0.375, 0.0, 0.625, 0.0, 0.625, 0.25, 0.375, 0.25, 0.375, 0.25, 0.625, 0.25, 0.625, 0.5, 0.375, 0.5, 0.375, 0.5, 0.625, 0.5, 0.625, 0.75, 0.375, 0.75, 0.375, 0.75, 0.625, 0.75, 0.625, 1.0, 0.375, 1.0, 0.125, 0.5, 0.375, 0.5, 0.375, 0.75, 0.125, 0.75, 0.625, 0.5, 0.875, 0.5, 0.875, 0.75, 0.625, 0.75])
me_cube_004.use_remesh_fix_poles = True
me_cube_004.use_remesh_preserve_attributes = False
me_cube_004.update()
me_cube_007 = bpy.data.meshes.new('Cube.007')
me_cube_007.from_pydata([(-1.0, -1.0, -1.0), (-1.0, -1.0, 1.0), (-1.0, 1.0, -1.0), (-1.0, 1.0, 1.0), (1.0, -1.0, -1.0), (1.0, -1.0, 1.0), (1.0, 1.0, -1.0), (1.0, 1.0, 1.0)], [], [(0, 1, 3, 2), (2, 3, 7, 6), (6, 7, 5, 4), (4, 5, 1, 0), (2, 6, 4, 0), (7, 3, 1, 5)])
_uv = me_cube_007.uv_layers.new(name='UVMap')
_uv.uv.foreach_set('vector', [0.375, 0.0, 0.625, 0.0, 0.625, 0.25, 0.375, 0.25, 0.375, 0.25, 0.625, 0.25, 0.625, 0.5, 0.375, 0.5, 0.375, 0.5, 0.625, 0.5, 0.625, 0.75, 0.375, 0.75, 0.375, 0.75, 0.625, 0.75, 0.625, 1.0, 0.375, 1.0, 0.125, 0.5, 0.375, 0.5, 0.375, 0.75, 0.125, 0.75, 0.625, 0.5, 0.875, 0.5, 0.875, 0.75, 0.625, 0.75])
me_cube_007.materials.append(mat_bulkhead_cutout)
me_cube_007.use_remesh_fix_poles = True
me_cube_007.use_remesh_preserve_attributes = False
me_cube_007.update()
me_cube_003 = bpy.data.meshes.new('Cube.003')
me_cube_003.from_pydata([(1.0, 1.0, 1.0), (1.0, 1.0, -1.0), (1.0, -1.0, 1.0), (1.0, -1.0, -1.0), (-1.0, 1.0, 1.0), (-1.0, 1.0, -1.0), (-1.0, -1.0, 1.0), (-1.0, -1.0, -1.0)], [], [(0, 4, 6, 2), (3, 2, 6, 7), (7, 6, 4, 5), (5, 1, 3, 7), (1, 0, 2, 3), (5, 4, 0, 1)])
_uv = me_cube_003.uv_layers.new(name='UVMap')
_uv.uv.foreach_set('vector', [0.625, 0.5, 0.875, 0.5, 0.875, 0.75, 0.625, 0.75, 0.375, 0.75, 0.625, 0.75, 0.625, 1.0, 0.375, 1.0, 0.375, 0.0, 0.625, 0.0, 0.625, 0.25, 0.375, 0.25, 0.125, 0.5, 0.375, 0.5, 0.375, 0.75, 0.125, 0.75, 0.375, 0.5, 0.625, 0.5, 0.625, 0.75, 0.375, 0.75, 0.375, 0.25, 0.625, 0.25, 0.625, 0.5, 0.375, 0.5])
me_cube_003.materials.append(mat_cutter)
me_cube_003.use_remesh_preserve_volume = False
me_cube_003.use_remesh_preserve_attributes = False
me_cube_003.use_mirror_vertex_groups = False
me_cube_003.update()
me_cube_008 = bpy.data.meshes.new('Cube.008')
me_cube_008.from_pydata([(-1.0, -1.0, -1.0), (-1.0, -1.0, 1.0), (-1.0, 1.0, -1.0), (-1.0, 1.0, 1.0), (1.0, -1.0, -1.0), (1.0, -1.0, 1.0), (1.0, 1.0, -1.0), (1.0, 1.0, 1.0)], [], [(0, 1, 3, 2), (2, 3, 7, 6), (6, 7, 5, 4), (4, 5, 1, 0), (2, 6, 4, 0), (7, 3, 1, 5)])
_uv = me_cube_008.uv_layers.new(name='UVMap')
_uv.uv.foreach_set('vector', [0.375, 0.0, 0.625, 0.0, 0.625, 0.25, 0.375, 0.25, 0.375, 0.25, 0.625, 0.25, 0.625, 0.5, 0.375, 0.5, 0.375, 0.5, 0.625, 0.5, 0.625, 0.75, 0.375, 0.75, 0.375, 0.75, 0.625, 0.75, 0.625, 1.0, 0.375, 1.0, 0.125, 0.5, 0.375, 0.5, 0.375, 0.75, 0.125, 0.75, 0.625, 0.5, 0.875, 0.5, 0.875, 0.75, 0.625, 0.75])
me_cube_008.use_remesh_fix_poles = True
me_cube_008.use_remesh_preserve_attributes = False
me_cube_008.update()
me_cube_001 = bpy.data.meshes.new('Cube.001')
me_cube_001.from_pydata([(-1.0, -1.0, -1.0), (-1.0, -1.0, 1.0), (-1.0, 1.0, -1.0), (-1.0, 1.0, 1.0), (1.0, -1.0, -1.0), (1.0, -1.0, 1.0), (1.0, 1.0, -1.0), (1.0, 1.0, 1.0)], [], [(0, 1, 3, 2), (2, 3, 7, 6), (6, 7, 5, 4), (4, 5, 1, 0), (2, 6, 4, 0), (7, 3, 1, 5)])
_uv = me_cube_001.uv_layers.new(name='UVMap')
_uv.uv.foreach_set('vector', [0.375, 0.0, 0.625, 0.0, 0.625, 0.25, 0.375, 0.25, 0.375, 0.25, 0.625, 0.25, 0.625, 0.5, 0.375, 0.5, 0.375, 0.5, 0.625, 0.5, 0.625, 0.75, 0.375, 0.75, 0.375, 0.75, 0.625, 0.75, 0.625, 1.0, 0.375, 1.0, 0.125, 0.5, 0.375, 0.5, 0.375, 0.75, 0.125, 0.75, 0.625, 0.5, 0.875, 0.5, 0.875, 0.75, 0.625, 0.75])
me_cube_001.use_remesh_fix_poles = True
me_cube_001.use_remesh_preserve_attributes = False
me_cube_001.update()
me_cube_010 = bpy.data.meshes.new('Cube.010')
me_cube_010.from_pydata([(-1.0, -1.0, -1.0), (-1.0, -1.0, 1.0), (-1.0, 1.0, -1.0), (-1.0, 1.0, 1.0), (1.0, -1.0, -1.0), (1.0, -1.0, 1.0), (1.0, 1.0, -1.0), (1.0, 1.0, 1.0)], [], [(0, 1, 3, 2), (2, 3, 7, 6), (6, 7, 5, 4), (4, 5, 1, 0), (2, 6, 4, 0), (7, 3, 1, 5)])
_uv = me_cube_010.uv_layers.new(name='UVMap')
_uv.uv.foreach_set('vector', [0.375, 0.0, 0.625, 0.0, 0.625, 0.25, 0.375, 0.25, 0.375, 0.25, 0.625, 0.25, 0.625, 0.5, 0.375, 0.5, 0.375, 0.5, 0.625, 0.5, 0.625, 0.75, 0.375, 0.75, 0.375, 0.75, 0.625, 0.75, 0.625, 1.0, 0.375, 1.0, 0.125, 0.5, 0.375, 0.5, 0.375, 0.75, 0.125, 0.75, 0.625, 0.5, 0.875, 0.5, 0.875, 0.75, 0.625, 0.75])
me_cube_010.use_remesh_fix_poles = True
me_cube_010.use_remesh_preserve_attributes = False
me_cube_010.update()
me_cube_006 = bpy.data.meshes.new('Cube.006')
me_cube_006.from_pydata([(1.0, 1.0, 1.0), (1.0, 1.0, -1.0), (1.0, -1.0, 1.0), (1.0, -1.0, -1.0), (-1.0, 1.0, 1.0), (-1.0, 1.0, -1.0), (-1.0, -1.0, 1.0), (-1.0, -1.0, -1.0)], [], [(0, 4, 6, 2), (3, 2, 6, 7), (7, 6, 4, 5), (5, 1, 3, 7), (1, 0, 2, 3), (5, 4, 0, 1)])
_uv = me_cube_006.uv_layers.new(name='UVMap')
_uv.uv.foreach_set('vector', [0.625, 0.5, 0.875, 0.5, 0.875, 0.75, 0.625, 0.75, 0.375, 0.75, 0.625, 0.75, 0.625, 1.0, 0.375, 1.0, 0.375, 0.0, 0.625, 0.0, 0.625, 0.25, 0.375, 0.25, 0.125, 0.5, 0.375, 0.5, 0.375, 0.75, 0.125, 0.75, 0.375, 0.5, 0.625, 0.5, 0.625, 0.75, 0.375, 0.75, 0.375, 0.25, 0.625, 0.25, 0.625, 0.5, 0.375, 0.5])
me_cube_006.materials.append(mat_cutter)
me_cube_006.use_remesh_preserve_volume = False
me_cube_006.use_remesh_preserve_attributes = False
me_cube_006.use_mirror_vertex_groups = False
me_cube_006.update()
me_cube_009 = bpy.data.meshes.new('Cube.009')
me_cube_009.from_pydata([(1.0, 1.0, 1.0), (1.0, 1.0, -1.0), (1.0, -1.0, 1.0), (1.0, -1.0, -1.0), (-1.0, 1.0, 1.0), (-1.0, 1.0, -1.0), (-1.0, -1.0, 1.0), (-1.0, -1.0, -1.0)], [], [(0, 4, 6, 2), (3, 2, 6, 7), (7, 6, 4, 5), (5, 1, 3, 7), (1, 0, 2, 3), (5, 4, 0, 1)])
_uv = me_cube_009.uv_layers.new(name='UVMap')
_uv.uv.foreach_set('vector', [0.625, 0.5, 0.875, 0.5, 0.875, 0.75, 0.625, 0.75, 0.375, 0.75, 0.625, 0.75, 0.625, 1.0, 0.375, 1.0, 0.375, 0.0, 0.625, 0.0, 0.625, 0.25, 0.375, 0.25, 0.125, 0.5, 0.375, 0.5, 0.375, 0.75, 0.125, 0.75, 0.375, 0.5, 0.625, 0.5, 0.625, 0.75, 0.375, 0.75, 0.375, 0.25, 0.625, 0.25, 0.625, 0.5, 0.375, 0.5])
me_cube_009.materials.append(mat_cutter)
me_cube_009.use_remesh_preserve_volume = False
me_cube_009.use_remesh_preserve_attributes = False
me_cube_009.use_mirror_vertex_groups = False
me_cube_009.update()
me_cube_011 = bpy.data.meshes.new('Cube.011')
me_cube_011.from_pydata([(1.0, 1.0, 1.0), (1.0, 1.0, -1.0), (1.0, -1.0, 1.0), (1.0, -1.0, -1.0), (-1.0, 1.0, 1.0), (-1.0, 1.0, -1.0), (-1.0, -1.0, 1.0), (-1.0, -1.0, -1.0)], [], [(0, 4, 6, 2), (3, 2, 6, 7), (7, 6, 4, 5), (5, 1, 3, 7), (1, 0, 2, 3), (5, 4, 0, 1)])
_uv = me_cube_011.uv_layers.new(name='UVMap')
_uv.uv.foreach_set('vector', [0.625, 0.5, 0.875, 0.5, 0.875, 0.75, 0.625, 0.75, 0.375, 0.75, 0.625, 0.75, 0.625, 1.0, 0.375, 1.0, 0.375, 0.0, 0.625, 0.0, 0.625, 0.25, 0.375, 0.25, 0.125, 0.5, 0.375, 0.5, 0.375, 0.75, 0.125, 0.75, 0.375, 0.5, 0.625, 0.5, 0.625, 0.75, 0.375, 0.75, 0.375, 0.25, 0.625, 0.25, 0.625, 0.5, 0.375, 0.5])
me_cube_011.materials.append(mat_cutter)
me_cube_011.use_remesh_preserve_volume = False
me_cube_011.use_remesh_preserve_attributes = False
me_cube_011.use_mirror_vertex_groups = False
me_cube_011.update()
me_cube_005 = bpy.data.meshes.new('Cube.005')
me_cube_005.from_pydata([(-1.0, -1.0, -1.0), (-1.0, -1.0, 1.0), (-1.0, 1.0, -1.0), (-1.0, 1.0, 1.0), (1.0, -1.0, -1.0), (1.0, -1.0, 1.0), (1.0, 1.0, -1.0), (1.0, 1.0, 1.0)], [], [(0, 1, 3, 2), (2, 3, 7, 6), (6, 7, 5, 4), (4, 5, 1, 0), (2, 6, 4, 0), (7, 3, 1, 5)])
_uv = me_cube_005.uv_layers.new(name='UVMap')
_uv.uv.foreach_set('vector', [0.375, 0.0, 0.625, 0.0, 0.625, 0.25, 0.375, 0.25, 0.375, 0.25, 0.625, 0.25, 0.625, 0.5, 0.375, 0.5, 0.375, 0.5, 0.625, 0.5, 0.625, 0.75, 0.375, 0.75, 0.375, 0.75, 0.625, 0.75, 0.625, 1.0, 0.375, 1.0, 0.125, 0.5, 0.375, 0.5, 0.375, 0.75, 0.125, 0.75, 0.625, 0.5, 0.875, 0.5, 0.875, 0.75, 0.625, 0.75])
me_cube_005.materials.append(mat_longitudal)
me_cube_005.use_remesh_fix_poles = True
me_cube_005.use_remesh_preserve_attributes = False
me_cube_005.update()
me_plane_001 = bpy.data.meshes.new('Plane.001')
me_plane_001.from_pydata([(-1.0, -1.0, 0.0), (1.0, -1.0, 0.0), (-1.0, 1.0, 0.0), (1.0, 1.0, 0.0)], [], [(0, 1, 3, 2)])
_uv = me_plane_001.uv_layers.new(name='UVMap')
_uv.uv.foreach_set('vector', [0.0, 0.0, 1.0, 0.0, 1.0, 1.0, 0.0, 1.0])
me_plane_001.materials.append(mat_material_001)
me_plane_001.use_remesh_fix_poles = True
me_plane_001.use_remesh_preserve_attributes = False
me_plane_001.update()
me_plane_002 = bpy.data.meshes.new('Plane.002')
me_plane_002.from_pydata([(-1.0, -1.0, 0.0), (1.0, -1.0, 0.0), (-1.0, 1.0, 0.0), (1.0, 1.0, 0.0)], [], [(0, 1, 3, 2)])
_uv = me_plane_002.uv_layers.new(name='UVMap')
_uv.uv.foreach_set('vector', [0.0, 0.0, 1.0, 0.0, 1.0, 1.0, 0.0, 1.0])
me_plane_002.materials.append(mat_material)
me_plane_002.use_remesh_fix_poles = True
me_plane_002.use_remesh_preserve_attributes = False
me_plane_002.update()
me_plane = bpy.data.meshes.new('Plane')
me_plane.from_pydata([(-40.0, -40.0, 0.0), (40.0, -40.0, 0.0), (-40.0, 40.0, 40.0), (40.0, 40.0, 40.0), (-40.0, 20.0, 0.0), (-40.0, 40.0, 20.0), (-40.0, 23.13, 0.2462), (-40.0, 26.18, 0.9789), (-40.0, 29.08, 2.18), (-40.0, 31.76, 3.82), (-40.0, 34.14, 5.858), (-40.0, 36.18, 8.244), (-40.0, 37.82, 10.92), (-40.0, 39.02, 13.82), (-40.0, 39.75, 16.87), (40.0, 40.0, 20.0), (40.0, 20.0, 0.0), (40.0, 39.75, 16.87), (40.0, 39.02, 13.82), (40.0, 37.82, 10.92), (40.0, 36.18, 8.244), (40.0, 34.14, 5.858), (40.0, 31.76, 3.82), (40.0, 29.08, 2.18), (40.0, 26.18, 0.9789), (40.0, 23.13, 0.2462)], [], [(5, 15, 3, 2), (15, 5, 14, 17), (17, 14, 13, 18), (18, 13, 12, 19), (19, 12, 11, 20), (20, 11, 10, 21), (21, 10, 9, 22), (22, 9, 8, 23), (23, 8, 7, 24), (24, 7, 6, 25), (25, 6, 4, 16), (0, 1, 16, 4)])
me_plane.polygons.foreach_set('use_smooth', [True] * 12)
_uv = me_plane.uv_layers.new(name='UVMap')
_uv.uv.foreach_set('vector', [0.0, 1.0, 1.0, 1.0, 1.0, 1.0, 0.0, 1.0, 1.0, 1.0, 0.0, 1.0, 0.0, 1.0, 1.0, 1.0, 1.0, 1.0, 0.0, 1.0, 0.0, 1.0, 1.0, 1.0, 1.0, 1.0, 0.0, 1.0, 0.0, 1.0, 1.0, 1.0, 1.0, 1.0, 0.0, 1.0, 0.0, 1.0, 1.0, 1.0, 1.0, 1.0, 0.0, 1.0, 0.0, 1.0, 1.0, 1.0, 1.0, 1.0, 0.0, 1.0, 0.0, 0.8969, 1.0, 0.8969, 1.0, 0.8969, 0.0, 0.8969, 0.0, 0.8635, 1.0, 0.8635, 1.0, 0.8635, 0.0, 0.8635, 0.0, 0.8273, 1.0, 0.8273, 1.0, 0.8273, 0.0, 0.8273, 0.0, 0.7891, 1.0, 0.7891, 1.0, 0.7891, 0.0, 0.7891, 0.0, 0.75, 1.0, 0.75, 0.0, 0.0, 1.0, 0.0, 1.0, 0.75, 0.0, 0.75])
me_plane.materials.append(mat_backdrop_001)
me_plane.use_remesh_fix_poles = True
me_plane.use_remesh_preserve_attributes = False
me_plane.update()

# ---- objects
ob_combined_hull = bpy.data.objects.new('combined_hull', me_cube_002)
ob_bulkead_base = bpy.data.objects.new('bulkead_base', me_cube_004)
ob_bulkhead_cutter_core = bpy.data.objects.new('bulkhead_cutter_core', me_cube_007)
ob_bulkhead_cutter_curve = bpy.data.objects.new('bulkhead_cutter_curve', me_cube_003)
ob_bulkhead_final = bpy.data.objects.new('bulkhead_final', me_cube_008)
ob_hull_base = bpy.data.objects.new('hull_base', me_cube_001)
ob_hull_cut_curve = bpy.data.objects.new('hull_cut_curve', me_cube_010)
ob_hull_curve_cutter_double = bpy.data.objects.new('hull_curve_cutter.double', me_cube_006)
ob_hull_curve_cutter_single = bpy.data.objects.new('hull_curve_cutter.single', me_cube_009)
ob_hull_curve_cutter_double_001 = bpy.data.objects.new('hull_curve_cutter.double.001', me_cube_011)
ob_longitudals = bpy.data.objects.new('longitudals', me_cube_005)
ob_plane = bpy.data.objects.new('Plane', me_plane_001)
ob_plane_001 = bpy.data.objects.new('Plane.001', me_plane_002)
ob_focus = bpy.data.objects.new('focus', None)
ob_camera = bpy.data.objects.new('Camera', cam_camera)
ob_floor = bpy.data.objects.new('Floor', me_plane)
_N = ng_combined_hull.nodes; _L = ng_combined_hull.links
n0 = _N.new('NodeGroupOutput'); n0.name = 'Group Output'; n0.location = (371, 56)
n1 = _N.new('GeometryNodeObjectInfo'); n1.name = 'Object Info.001'; n1.location = (-257, 169)
n1.width = 216
n1.inputs[0].default_value = ob_hull_base
n2 = _N.new('GeometryNodeCollectionInfo'); n2.name = 'Collection Info'; n2.location = (-538, -118)
n2.inputs[0].default_value = col_chine_curves
n3 = _N.new('GeometryNodeMeshBoolean'); n3.name = 'Mesh Boolean'; n3.location = (101, 13)
n3.solver = 'EXACT'
n4 = _N.new('GeometryNodeObjectInfo'); n4.name = 'Object Info'; n4.location = (-297, -112)
n4.width = 217
n4.inputs[0].default_value = ob_hull_curve_cutter_double
_L.new(n3.outputs[0], n0.inputs[0])
_L.new(n1.outputs[4], n3.inputs[0])
n0.is_active_output = True
_N = ng_bulkhead_cutout_core.nodes; _L = ng_bulkhead_cutout_core.links
n0 = _N.new('GeometryNodeMeshBoolean'); n0.name = 'Mesh Boolean'; n0.location = (189, 106)
n0.solver = 'EXACT'
n1 = _N.new('GeometryNodeTransform'); n1.name = 'Transform'; n1.location = (-15, 317)
n1.inputs[3].default_value = (1.0, 1.0, 0.7)
n2 = _N.new('GeometryNodeSetMaterial'); n2.name = 'Set Material'; n2.location = (367, 106)
n2.width = 181
n2.inputs[2].default_value = mat_bulkhead_cutout
n3 = _N.new('GeometryNodeObjectInfo'); n3.name = 'Object Info'; n3.location = (-422, 291)
n3.width = 212
n3.inputs[0].default_value = ob_bulkead_base
n4 = _N.new('GeometryNodeObjectInfo'); n4.name = 'Object Info.001'; n4.location = (-264, -87)
n4.width = 204
n4.inputs[0].default_value = ob_bulkhead_cutter_curve
n5 = _N.new('FunctionNodeInputInt'); n5.name = 'Integer'; n5.location = (121, -139)
n5.integer = 3
n5.outputs[0].default_value = 0
n6 = _N.new('NodeGroupOutput'); n6.name = 'Group Output'; n6.location = (659, 47)
_L.new(n2.outputs[0], n6.inputs[0])
_L.new(n0.outputs[0], n2.inputs[0])
_L.new(n4.outputs[4], n0.inputs[1])
_L.new(n3.outputs[4], n1.inputs[0])
_L.new(n1.outputs[0], n0.inputs[0])
_L.new(n5.outputs[0], n6.inputs[1])
n6.is_active_output = True
_N = ng_geometry_nodes_001.nodes; _L = ng_geometry_nodes_001.links
n0 = _N.new('NodeGroupOutput'); n0.name = 'Group Output'; n0.location = (543, 153)
n1 = _N.new('GeometryNodeObjectInfo'); n1.name = 'Object Info'; n1.location = (-191, 544)
n1.width = 199
n1.inputs[0].default_value = ob_bulkead_base
n2 = _N.new('GeometryNodeObjectInfo'); n2.name = 'Object Info.001'; n2.location = (-249, 265)
n2.width = 212
n2.inputs[0].default_value = ob_bulkhead_cutter_core
n3 = _N.new('GeometryNodeMeshBoolean'); n3.name = 'Mesh Boolean'; n3.location = (266, 248)
n3.solver = 'EXACT'
n4 = _N.new('GeometryNodeCollectionInfo'); n4.name = 'Collection Info'; n4.location = (-289, -176)
n4.width = 235
n4.inputs[0].default_value = col_longitudals
n5 = _N.new('GeometryNodeObjectInfo'); n5.name = 'Object Info.002'; n5.location = (-712, 177)
n5.width = 230
n5.inputs[0].default_value = ob_hull_curve_cutter_double
n6 = _N.new('GeometryNodeCollectionInfo'); n6.name = 'Collection Info.001'; n6.location = (-269, 38)
n6.width = 235
n6.inputs[0].default_value = col_chine_curves
_L.new(n1.outputs[4], n3.inputs[0])
_L.new(n3.outputs[0], n0.inputs[0])
_L.new(n2.outputs[4], n3.inputs[1])
_L.new(n6.outputs[0], n3.inputs[1])
n0.is_active_output = True

# ---- transforms, parenting, visibility, modifiers, constraints
ob_combined_hull.location = (0.0, 0.0, 0.0)
ob_combined_hull.hide_render = True
_m = ob_combined_hull.modifiers.new('GeometryNodes', 'NODES')
_m.node_group = ng_combined_hull
ob_bulkead_base.location = (0.0, 0.0, 0.0)
ob_bulkead_base.hide_render = True
_m = ob_bulkead_base.modifiers.new('GeometryNodes', 'NODES')
_m.node_group = ng_bulkhead_base
_gi = [s.identifier for s in ng_bulkhead_base.interface.items_tree if s.item_type == 'SOCKET' and s.in_out == 'INPUT']
_m[_gi[0]] = 0.05  # Thickness
_m[_gi[1]] = 25  # Count
_m[_gi[2]] = -4.0  # StartX
_m[_gi[3]] = 0.3  # Spacing
_m[_gi[4]] = 4.58  # Width
_m[_gi[5]] = 2.27  # Height
ob_bulkhead_cutter_core.location = (0.0, 0.0, 0.0)
ob_bulkhead_cutter_core.hide_render = True
_m = ob_bulkhead_cutter_core.modifiers.new('GeometryNodes', 'NODES')
_m.node_group = ng_bulkhead_cutout_core
ob_bulkhead_cutter_curve.location = (0.0, 0.0, 0.0)
ob_bulkhead_cutter_curve.lock_rotations_4d = False
ob_bulkhead_cutter_curve.empty_display_type = 'ARROWS'
ob_bulkhead_cutter_curve.hide_render = True
ob_bulkhead_cutter_curve.lineart.crease_threshold = 0.0
_m = ob_bulkhead_cutter_curve.modifiers.new('GeometryNodes', 'NODES')
_m.node_group = ng_hull_cutter_double
_gi = [s.identifier for s in ng_hull_cutter_double.interface.items_tree if s.item_type == 'SOCKET' and s.in_out == 'INPUT']
_m[_gi[2]] = 3.0  # Thickness
_m[_gi[4]] = 0.35  # Y_Offset
ob_bulkhead_final.location = (0.0, 0.0, 0.0)
_m = ob_bulkhead_final.modifiers.new('GeometryNodes', 'NODES')
_m.node_group = ng_geometry_nodes_001
ob_hull_base.location = (0.0, 0.0, 0.0)
ob_hull_base.hide_render = True
_m = ob_hull_base.modifiers.new('GeometryNodes', 'NODES')
_m.node_group = ng_geometry_nodes
ob_hull_cut_curve.location = (0.0, 0.0, 0.0)
ob_hull_cut_curve.hide_render = True
_m = ob_hull_cut_curve.modifiers.new('GeometryNodes', 'NODES')
_m.node_group = ng_geometry_nodes_002
_gi = [s.identifier for s in ng_geometry_nodes_002.interface.items_tree if s.item_type == 'SOCKET' and s.in_out == 'INPUT']
_m[_gi[1]] = 12.0  # Length
_m[_gi[2]] = 2.6  # Width
ob_hull_curve_cutter_double.location = (0.0, 0.0, 0.0)
ob_hull_curve_cutter_double.lock_rotations_4d = False
ob_hull_curve_cutter_double.empty_display_type = 'ARROWS'
ob_hull_curve_cutter_double.hide_render = True
ob_hull_curve_cutter_double.lineart.crease_threshold = 0.0
_m = ob_hull_curve_cutter_double.modifiers.new('GeometryNodes', 'NODES')
_m.node_group = ng_hull_cutter_double
ob_hull_curve_cutter_single.location = (0.0, 0.0, 0.0)
ob_hull_curve_cutter_single.lock_rotations_4d = False
ob_hull_curve_cutter_single.empty_display_type = 'ARROWS'
ob_hull_curve_cutter_single.hide_render = True
ob_hull_curve_cutter_single.lineart.crease_threshold = 0.0
_m = ob_hull_curve_cutter_single.modifiers.new('GeometryNodes', 'NODES')
_m.node_group = ng_hull_cutter_single
_gi = [s.identifier for s in ng_hull_cutter_single.interface.items_tree if s.item_type == 'SOCKET' and s.in_out == 'INPUT']
_m[_gi[2]] = 2.62  # Height
ob_hull_curve_cutter_double_001.location = (0.0, 0.0, 0.0)
ob_hull_curve_cutter_double_001.lock_rotations_4d = False
ob_hull_curve_cutter_double_001.empty_display_type = 'ARROWS'
ob_hull_curve_cutter_double_001.hide_render = True
ob_hull_curve_cutter_double_001.lineart.crease_threshold = 0.0
_m = ob_hull_curve_cutter_double_001.modifiers.new('GeometryNodes', 'NODES')
_m.node_group = ng_hull_cutter_double
_gi = [s.identifier for s in ng_hull_cutter_double.interface.items_tree if s.item_type == 'SOCKET' and s.in_out == 'INPUT']
_m[_gi[3]] = -59.32  # rotation
_m[_gi[4]] = -0.31  # Y_Offset
_m[_gi[5]] = 8.0  # Height
ob_longitudals.location = (0.0, 0.01, 0.0)
ob_longitudals.hide_render = True
_m = ob_longitudals.modifiers.new('GeometryNodes', 'NODES')
_m.node_group = ng_nodegroup
_gi = [s.identifier for s in ng_nodegroup.interface.items_tree if s.item_type == 'SOCKET' and s.in_out == 'INPUT']
_m[_gi[1]] = 0.15  # Width
_m[_gi[2]] = 0.1  # Thickness
_m[_gi[3]] = 6  # count
_m[_gi[4]] = 0.3  # vert_offset
_m[_gi[5]] = 0.2  # vert_spacing
ob_plane.location = (-7.348, 7.145, 4.639)
_c = ob_plane.constraints.new('TRACK_TO'); _c.name = 'Track To'
_c.target = ob_focus
ob_plane_001.location = (14.97, 5.723, 4.639)
_c = ob_plane_001.constraints.new('TRACK_TO'); _c.name = 'Track To'
_c.target = ob_focus
ob_focus.location = (0.7602, -0.1389, -0.1667)
ob_camera.location = (7.807, 12.69, 6.204)
ob_camera.rotation_euler = (1.109, 0.0, 0.8149)
ob_camera.lock_rotations_4d = False
ob_camera.empty_display_type = 'ARROWS'
ob_camera.color = (0.0, 0.0, 0.0, 0.0)
ob_camera.display_type = 'WIRE'
ob_camera.lineart.crease_threshold = 0.0
_c = ob_camera.constraints.new('TRACK_TO'); _c.name = 'Track To'
_c.target = ob_focus
ob_floor.location = (0.0, 0.0, -1.76)

# ---- collection membership
col_collection.objects.link(ob_combined_hull)
col_collection.objects.link(ob_bulkead_base)
col_collection.objects.link(ob_bulkhead_cutter_core)
col_collection.objects.link(ob_bulkhead_cutter_curve)
col_collection.objects.link(ob_bulkhead_final)
col_collection.objects.link(ob_hull_base)
col_collection.objects.link(ob_hull_cut_curve)
col_chine_curves.objects.link(ob_hull_curve_cutter_double)
col_chine_curves.objects.link(ob_hull_curve_cutter_single)
col_chine_curves.objects.link(ob_hull_curve_cutter_double_001)
col_longitudals.objects.link(ob_longitudals)
col_scene.objects.link(ob_plane)
col_scene.objects.link(ob_plane_001)
col_scene.objects.link(ob_focus)
col_scene.objects.link(ob_camera)
col_scene.objects.link(ob_floor)

# ---- scene / render settings (as saved in the file)
scene.camera = ob_camera
scene.frame_start = 1; scene.frame_end = 3; scene.frame_set(1)
scene.render.engine = 'CYCLES'
scene.render.resolution_percentage = 40
scene.cycles.samples = 64
scene.cycles.sampling_pattern = 'TABULATED_SOBOL'
scene.cycles.use_light_tree = False
scene.view_settings.view_transform = 'Filmic'
bpy.context.view_layer.update()
